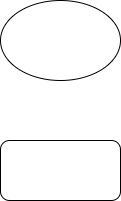

The diagram above was exported from draw.io. Its source (the exported page's mxGraphModel, read from the mxfile embedded in the PNG):
<mxGraphModel dx="1164" dy="515" grid="1" gridSize="10" guides="1" tooltips="1" connect="1" arrows="1" fold="1" page="1" pageScale="1" pageWidth="827" pageHeight="1169" math="0" shadow="0">
  <root>
    <mxCell id="0" />
    <mxCell id="1" parent="0" />
    <mxCell id="2" value="" style="ellipse;whiteSpace=wrap;html=1;" vertex="1" parent="1">
      <mxGeometry x="354" y="40" width="120" height="80" as="geometry" />
    </mxCell>
    <mxCell id="3" value="" style="rounded=1;whiteSpace=wrap;html=1;" vertex="1" parent="1">
      <mxGeometry x="354" y="180" width="120" height="60" as="geometry" />
    </mxCell>
  </root>
</mxGraphModel>